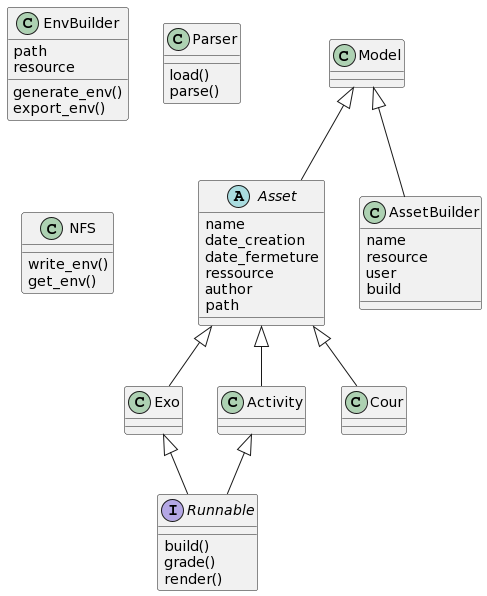

The diagram above was rendered by PlantUML. Its source (embedded in the PNG):
@startuml
class Model
abstract class Asset

interface Runnable
class Exo
class Activity
class Cour

class AssetBuilder

class EnvBuilder
class Parser

class NFS

Model <|-- Asset
Model <|-- AssetBuilder

Exo <|-- Runnable
Activity <|-- Runnable

Asset <|-- Exo
Asset <|-- Activity
Asset <|-- Cour

Asset : name
Asset : date_creation
Asset : date_fermeture
Asset : ressource
Asset : author
Asset : path

AssetBuilder : name
AssetBuilder : resource
AssetBuilder : user
AssetBuilder : build

EnvBuilder : path
EnvBuilder : resource
EnvBuilder : generate_env()
EnvBuilder : export_env()

Runnable : build()
Runnable : grade()
Runnable : render()

NFS : write_env()
NFS : get_env()

Parser : load()
Parser : parse()
@enduml